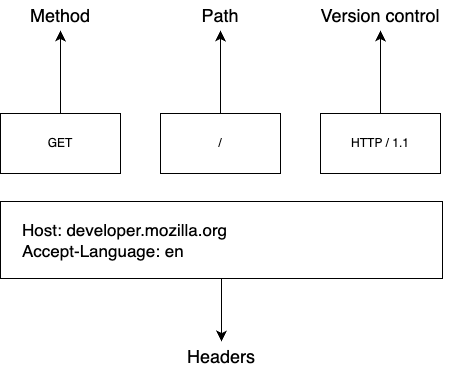

The diagram above was exported from draw.io. Its source (the exported page's mxGraphModel, read from the mxfile embedded in the PNG):
<mxGraphModel dx="1523" dy="1242" grid="0" gridSize="10" guides="1" tooltips="1" connect="1" arrows="1" fold="1" page="0" pageScale="1" pageWidth="850" pageHeight="1100" math="0" shadow="0">
  <root>
    <mxCell id="0" />
    <mxCell id="1" parent="0" />
    <mxCell id="EE3Qo0XPUbpb4THHfgQ5-13" style="edgeStyle=none;curved=1;rounded=0;orthogonalLoop=1;jettySize=auto;html=1;entryX=0.5;entryY=1;entryDx=0;entryDy=0;fontSize=12;startSize=8;endSize=8;" edge="1" parent="1" source="EE3Qo0XPUbpb4THHfgQ5-2" target="EE3Qo0XPUbpb4THHfgQ5-8">
      <mxGeometry relative="1" as="geometry" />
    </mxCell>
    <mxCell id="EE3Qo0XPUbpb4THHfgQ5-2" value="/" style="rounded=0;whiteSpace=wrap;html=1;" vertex="1" parent="1">
      <mxGeometry x="-37" y="2" width="120" height="60" as="geometry" />
    </mxCell>
    <mxCell id="EE3Qo0XPUbpb4THHfgQ5-12" style="edgeStyle=none;curved=1;rounded=0;orthogonalLoop=1;jettySize=auto;html=1;fontSize=12;startSize=8;endSize=8;" edge="1" parent="1" source="EE3Qo0XPUbpb4THHfgQ5-3" target="EE3Qo0XPUbpb4THHfgQ5-11">
      <mxGeometry relative="1" as="geometry" />
    </mxCell>
    <mxCell id="EE3Qo0XPUbpb4THHfgQ5-3" value="GET" style="rounded=0;whiteSpace=wrap;html=1;" vertex="1" parent="1">
      <mxGeometry x="-197" y="2" width="120" height="60" as="geometry" />
    </mxCell>
    <mxCell id="EE3Qo0XPUbpb4THHfgQ5-14" style="edgeStyle=none;curved=1;rounded=0;orthogonalLoop=1;jettySize=auto;html=1;entryX=0.5;entryY=1;entryDx=0;entryDy=0;fontSize=12;startSize=8;endSize=8;" edge="1" parent="1" source="EE3Qo0XPUbpb4THHfgQ5-4" target="EE3Qo0XPUbpb4THHfgQ5-10">
      <mxGeometry relative="1" as="geometry" />
    </mxCell>
    <mxCell id="EE3Qo0XPUbpb4THHfgQ5-4" value="HTTP / 1.1" style="rounded=0;whiteSpace=wrap;html=1;" vertex="1" parent="1">
      <mxGeometry x="123" y="2" width="120" height="60" as="geometry" />
    </mxCell>
    <mxCell id="EE3Qo0XPUbpb4THHfgQ5-7" style="edgeStyle=none;curved=1;rounded=0;orthogonalLoop=1;jettySize=auto;html=1;entryX=0.5;entryY=0;entryDx=0;entryDy=0;fontSize=12;startSize=8;endSize=8;" edge="1" parent="1" source="EE3Qo0XPUbpb4THHfgQ5-5" target="EE3Qo0XPUbpb4THHfgQ5-6">
      <mxGeometry relative="1" as="geometry" />
    </mxCell>
    <mxCell id="EE3Qo0XPUbpb4THHfgQ5-5" value="Host: developer.mozilla.org&lt;div style=&quot;font-size: 17px;&quot;&gt;Accept-Language: en&lt;/div&gt;" style="rounded=0;whiteSpace=wrap;html=1;align=left;spacingLeft=20;fontSize=17;" vertex="1" parent="1">
      <mxGeometry x="-197" y="90" width="442" height="77" as="geometry" />
    </mxCell>
    <mxCell id="EE3Qo0XPUbpb4THHfgQ5-6" value="Headers" style="text;html=1;align=center;verticalAlign=middle;whiteSpace=wrap;rounded=0;fontSize=18;" vertex="1" parent="1">
      <mxGeometry x="-6" y="230" width="60" height="30" as="geometry" />
    </mxCell>
    <mxCell id="EE3Qo0XPUbpb4THHfgQ5-8" value="Path" style="text;html=1;align=center;verticalAlign=middle;whiteSpace=wrap;rounded=0;fontSize=18;" vertex="1" parent="1">
      <mxGeometry x="-7" y="-111" width="60" height="30" as="geometry" />
    </mxCell>
    <mxCell id="EE3Qo0XPUbpb4THHfgQ5-10" value="Version control" style="text;html=1;align=center;verticalAlign=middle;whiteSpace=wrap;rounded=0;fontSize=18;" vertex="1" parent="1">
      <mxGeometry x="113" y="-111" width="140" height="30" as="geometry" />
    </mxCell>
    <mxCell id="EE3Qo0XPUbpb4THHfgQ5-11" value="Method" style="text;html=1;align=center;verticalAlign=middle;whiteSpace=wrap;rounded=0;fontSize=18;" vertex="1" parent="1">
      <mxGeometry x="-167" y="-111" width="60" height="30" as="geometry" />
    </mxCell>
  </root>
</mxGraphModel>